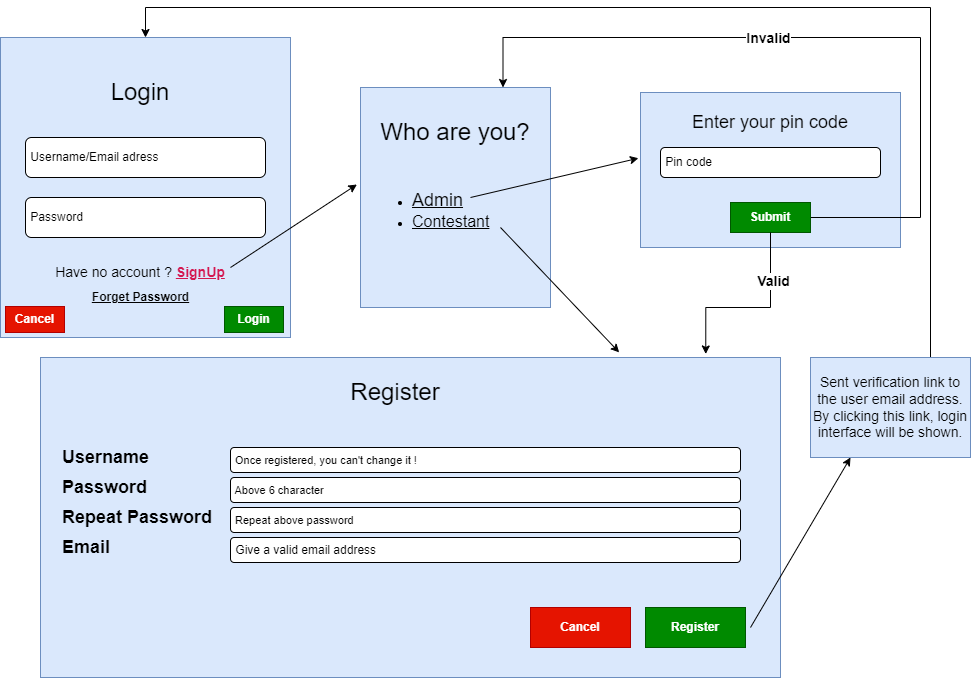

The diagram above was exported from draw.io. Its source (the exported page's mxGraphModel, read from the mxfile embedded in the PNG):
<mxGraphModel dx="1050" dy="565" grid="0" gridSize="10" guides="1" tooltips="1" connect="1" arrows="1" fold="1" page="1" pageScale="1" pageWidth="1100" pageHeight="850" math="0" shadow="0">
  <root>
    <mxCell id="0" />
    <mxCell id="1" parent="0" />
    <mxCell id="PENeMZDu9xXlpUDBOP-r-2" value="" style="rounded=0;whiteSpace=wrap;html=1;fillColor=#dae8fc;strokeColor=#6c8ebf;" parent="1" vertex="1">
      <mxGeometry x="40" y="130" width="290" height="300" as="geometry" />
    </mxCell>
    <mxCell id="PENeMZDu9xXlpUDBOP-r-4" value="&lt;font style=&quot;font-size: 24px;&quot;&gt;Login&lt;/font&gt;" style="text;html=1;align=center;verticalAlign=middle;whiteSpace=wrap;rounded=0;" parent="1" vertex="1">
      <mxGeometry x="85" y="170" width="190" height="30" as="geometry" />
    </mxCell>
    <mxCell id="PENeMZDu9xXlpUDBOP-r-5" value="&amp;nbsp;Username/Email adress" style="rounded=1;whiteSpace=wrap;html=1;align=left;" parent="1" vertex="1">
      <mxGeometry x="65" y="230" width="240" height="40" as="geometry" />
    </mxCell>
    <mxCell id="PENeMZDu9xXlpUDBOP-r-6" value="&amp;nbsp;Password" style="rounded=1;whiteSpace=wrap;html=1;align=left;" parent="1" vertex="1">
      <mxGeometry x="65" y="290" width="240" height="40" as="geometry" />
    </mxCell>
    <mxCell id="PENeMZDu9xXlpUDBOP-r-7" value="&lt;font style=&quot;font-size: 14px;&quot;&gt;Have no account ? &lt;b&gt;&lt;font color=&quot;#d41750&quot;&gt;&lt;u&gt;SignUp&lt;/u&gt;&lt;/font&gt;&lt;/b&gt;&lt;/font&gt;" style="text;html=1;align=center;verticalAlign=middle;whiteSpace=wrap;rounded=0;" parent="1" vertex="1">
      <mxGeometry x="65" y="350" width="230" height="30" as="geometry" />
    </mxCell>
    <mxCell id="PENeMZDu9xXlpUDBOP-r-8" value="" style="rounded=0;whiteSpace=wrap;html=1;fillColor=#dae8fc;strokeColor=#6c8ebf;" parent="1" vertex="1">
      <mxGeometry x="400" y="180" width="190" height="220" as="geometry" />
    </mxCell>
    <mxCell id="PENeMZDu9xXlpUDBOP-r-10" value="&lt;font style=&quot;font-size: 24px;&quot;&gt;Who are you?&lt;/font&gt;" style="text;html=1;align=center;verticalAlign=middle;whiteSpace=wrap;rounded=0;" parent="1" vertex="1">
      <mxGeometry x="400" y="210" width="190" height="30" as="geometry" />
    </mxCell>
    <mxCell id="PENeMZDu9xXlpUDBOP-r-12" value="&lt;ul&gt;&lt;li&gt;&lt;font style=&quot;font-size: 18px;&quot;&gt;&lt;u&gt;Admin&lt;/u&gt;&lt;/font&gt;&lt;/li&gt;&lt;li&gt;&lt;font size=&quot;3&quot;&gt;&lt;u&gt;Contestant&lt;/u&gt;&lt;/font&gt;&lt;/li&gt;&lt;/ul&gt;" style="text;html=1;align=left;verticalAlign=middle;whiteSpace=wrap;rounded=0;" parent="1" vertex="1">
      <mxGeometry x="410" y="260" width="200" height="85" as="geometry" />
    </mxCell>
    <mxCell id="PENeMZDu9xXlpUDBOP-r-14" value="" style="rounded=0;whiteSpace=wrap;html=1;fillColor=#dae8fc;strokeColor=#6c8ebf;" parent="1" vertex="1">
      <mxGeometry x="680" y="185" width="260" height="155" as="geometry" />
    </mxCell>
    <mxCell id="PENeMZDu9xXlpUDBOP-r-15" value="&lt;font style=&quot;font-size: 18px;&quot;&gt;Enter your pin code&lt;/font&gt;" style="text;html=1;align=center;verticalAlign=middle;whiteSpace=wrap;rounded=0;" parent="1" vertex="1">
      <mxGeometry x="685" y="200" width="250" height="30" as="geometry" />
    </mxCell>
    <mxCell id="PENeMZDu9xXlpUDBOP-r-16" value="&amp;nbsp;Pin code" style="rounded=1;whiteSpace=wrap;html=1;align=left;" parent="1" vertex="1">
      <mxGeometry x="700" y="240" width="220" height="30" as="geometry" />
    </mxCell>
    <mxCell id="PENeMZDu9xXlpUDBOP-r-17" value="" style="rounded=0;whiteSpace=wrap;html=1;fillColor=#dae8fc;strokeColor=#6c8ebf;" parent="1" vertex="1">
      <mxGeometry x="80" y="450" width="740" height="320" as="geometry" />
    </mxCell>
    <mxCell id="PENeMZDu9xXlpUDBOP-r-19" value="" style="endArrow=classic;html=1;rounded=0;entryX=-0.008;entryY=0.424;entryDx=0;entryDy=0;entryPerimeter=0;" parent="1" target="PENeMZDu9xXlpUDBOP-r-14" edge="1">
      <mxGeometry width="50" height="50" relative="1" as="geometry">
        <mxPoint x="510" y="290" as="sourcePoint" />
        <mxPoint x="560" y="240" as="targetPoint" />
      </mxGeometry>
    </mxCell>
    <mxCell id="PENeMZDu9xXlpUDBOP-r-21" value="" style="endArrow=classic;html=1;rounded=0;entryX=-0.019;entryY=0.441;entryDx=0;entryDy=0;entryPerimeter=0;" parent="1" target="PENeMZDu9xXlpUDBOP-r-8" edge="1">
      <mxGeometry width="50" height="50" relative="1" as="geometry">
        <mxPoint x="270" y="360" as="sourcePoint" />
        <mxPoint x="320" y="310" as="targetPoint" />
      </mxGeometry>
    </mxCell>
    <mxCell id="PENeMZDu9xXlpUDBOP-r-25" value="&lt;font style=&quot;font-size: 24px;&quot;&gt;Register&lt;/font&gt;" style="text;html=1;align=center;verticalAlign=middle;whiteSpace=wrap;rounded=0;" parent="1" vertex="1">
      <mxGeometry x="340" y="470" width="190" height="30" as="geometry" />
    </mxCell>
    <mxCell id="PENeMZDu9xXlpUDBOP-r-26" value="&lt;font style=&quot;font-size: 11px;&quot;&gt;&amp;nbsp;Once registered, you can't change it !&lt;/font&gt;" style="rounded=1;whiteSpace=wrap;html=1;align=left;" parent="1" vertex="1">
      <mxGeometry x="270" y="540" width="510" height="25" as="geometry" />
    </mxCell>
    <mxCell id="PENeMZDu9xXlpUDBOP-r-27" value="&lt;font style=&quot;font-size: 18px;&quot;&gt;&lt;b&gt;Username&lt;/b&gt;&lt;/font&gt;" style="text;html=1;align=left;verticalAlign=middle;whiteSpace=wrap;rounded=0;" parent="1" vertex="1">
      <mxGeometry x="100" y="535" width="130" height="30" as="geometry" />
    </mxCell>
    <mxCell id="PENeMZDu9xXlpUDBOP-r-29" value="&lt;font style=&quot;font-size: 18px;&quot;&gt;&lt;b&gt;Password&amp;nbsp; &amp;nbsp; &amp;nbsp; &amp;nbsp; &amp;nbsp; &amp;nbsp;&amp;nbsp;&lt;/b&gt;&lt;/font&gt;" style="text;html=1;align=left;verticalAlign=middle;whiteSpace=wrap;rounded=0;" parent="1" vertex="1">
      <mxGeometry x="100" y="565" width="160" height="30" as="geometry" />
    </mxCell>
    <mxCell id="PENeMZDu9xXlpUDBOP-r-31" value="&lt;font style=&quot;font-size: 18px;&quot;&gt;&lt;b&gt;Repeat Password&lt;/b&gt;&lt;/font&gt;" style="text;html=1;align=left;verticalAlign=middle;whiteSpace=wrap;rounded=0;" parent="1" vertex="1">
      <mxGeometry x="100" y="595" width="260" height="30" as="geometry" />
    </mxCell>
    <mxCell id="PENeMZDu9xXlpUDBOP-r-33" value="&lt;span style=&quot;font-size: 11px;&quot;&gt;&amp;nbsp;Above 6 character&lt;/span&gt;" style="rounded=1;whiteSpace=wrap;html=1;align=left;" parent="1" vertex="1">
      <mxGeometry x="270" y="570" width="510" height="25" as="geometry" />
    </mxCell>
    <mxCell id="PENeMZDu9xXlpUDBOP-r-35" value="&lt;span style=&quot;font-size: 11px;&quot;&gt;&amp;nbsp;Repeat above password&lt;/span&gt;" style="rounded=1;whiteSpace=wrap;html=1;align=left;" parent="1" vertex="1">
      <mxGeometry x="270" y="600" width="510" height="25" as="geometry" />
    </mxCell>
    <mxCell id="PENeMZDu9xXlpUDBOP-r-36" value="&lt;font style=&quot;font-size: 18px;&quot;&gt;&lt;b&gt;Email&lt;/b&gt;&lt;/font&gt;" style="text;html=1;align=left;verticalAlign=middle;whiteSpace=wrap;rounded=0;" parent="1" vertex="1">
      <mxGeometry x="100" y="625" width="260" height="30" as="geometry" />
    </mxCell>
    <mxCell id="PENeMZDu9xXlpUDBOP-r-37" value="&amp;nbsp;Give a valid email address" style="rounded=1;whiteSpace=wrap;html=1;align=left;" parent="1" vertex="1">
      <mxGeometry x="270" y="630" width="510" height="25" as="geometry" />
    </mxCell>
    <mxCell id="PENeMZDu9xXlpUDBOP-r-39" value="&lt;b&gt;Register&lt;/b&gt;" style="rounded=0;whiteSpace=wrap;html=1;fillColor=#008a00;strokeColor=#005700;fontColor=#ffffff;" parent="1" vertex="1">
      <mxGeometry x="685" y="700" width="100" height="40" as="geometry" />
    </mxCell>
    <mxCell id="PENeMZDu9xXlpUDBOP-r-40" value="&lt;b&gt;Cancel&lt;/b&gt;" style="rounded=0;whiteSpace=wrap;html=1;fillColor=#e51400;strokeColor=#B20000;fontColor=#ffffff;" parent="1" vertex="1">
      <mxGeometry x="570" y="700" width="100" height="40" as="geometry" />
    </mxCell>
    <mxCell id="PENeMZDu9xXlpUDBOP-r-41" value="" style="endArrow=classic;html=1;rounded=0;entryX=0.782;entryY=-0.016;entryDx=0;entryDy=0;entryPerimeter=0;" parent="1" target="PENeMZDu9xXlpUDBOP-r-17" edge="1">
      <mxGeometry width="50" height="50" relative="1" as="geometry">
        <mxPoint x="540" y="320" as="sourcePoint" />
        <mxPoint x="680" y="440" as="targetPoint" />
      </mxGeometry>
    </mxCell>
    <mxCell id="PENeMZDu9xXlpUDBOP-r-44" style="edgeStyle=orthogonalEdgeStyle;rounded=0;orthogonalLoop=1;jettySize=auto;html=1;entryX=0.5;entryY=0;entryDx=0;entryDy=0;" parent="1" source="PENeMZDu9xXlpUDBOP-r-42" target="PENeMZDu9xXlpUDBOP-r-2" edge="1">
      <mxGeometry relative="1" as="geometry">
        <Array as="points">
          <mxPoint x="970" y="100" />
          <mxPoint x="185" y="100" />
        </Array>
      </mxGeometry>
    </mxCell>
    <mxCell id="PENeMZDu9xXlpUDBOP-r-42" value="&lt;font style=&quot;font-size: 14px;&quot;&gt;Sent verification link to the user email address. By clicking this link, login interface will be shown.&lt;/font&gt;" style="rounded=0;whiteSpace=wrap;html=1;fillColor=#dae8fc;strokeColor=#6c8ebf;" parent="1" vertex="1">
      <mxGeometry x="850" y="450" width="160" height="100" as="geometry" />
    </mxCell>
    <mxCell id="PENeMZDu9xXlpUDBOP-r-43" value="" style="endArrow=classic;html=1;rounded=0;entryX=0.25;entryY=1;entryDx=0;entryDy=0;" parent="1" target="PENeMZDu9xXlpUDBOP-r-42" edge="1">
      <mxGeometry width="50" height="50" relative="1" as="geometry">
        <mxPoint x="790" y="720" as="sourcePoint" />
        <mxPoint x="840" y="670" as="targetPoint" />
      </mxGeometry>
    </mxCell>
    <mxCell id="PENeMZDu9xXlpUDBOP-r-49" style="edgeStyle=orthogonalEdgeStyle;rounded=0;orthogonalLoop=1;jettySize=auto;html=1;entryX=0.75;entryY=0;entryDx=0;entryDy=0;" parent="1" source="PENeMZDu9xXlpUDBOP-r-45" target="PENeMZDu9xXlpUDBOP-r-8" edge="1">
      <mxGeometry relative="1" as="geometry">
        <Array as="points">
          <mxPoint x="960" y="310" />
          <mxPoint x="960" y="130" />
          <mxPoint x="543" y="130" />
        </Array>
      </mxGeometry>
    </mxCell>
    <mxCell id="PENeMZDu9xXlpUDBOP-r-50" value="&lt;font style=&quot;font-size: 14px;&quot;&gt;&lt;b&gt;Invalid&lt;/b&gt;&lt;/font&gt;" style="edgeLabel;html=1;align=center;verticalAlign=middle;resizable=0;points=[];" parent="PENeMZDu9xXlpUDBOP-r-49" vertex="1" connectable="0">
      <mxGeometry x="0.1754" y="-3" relative="1" as="geometry">
        <mxPoint x="2" y="3" as="offset" />
      </mxGeometry>
    </mxCell>
    <mxCell id="PENeMZDu9xXlpUDBOP-r-45" value="&lt;b&gt;Submit&lt;/b&gt;" style="rounded=0;whiteSpace=wrap;html=1;fillColor=#008a00;strokeColor=#005700;fontColor=#ffffff;" parent="1" vertex="1">
      <mxGeometry x="770" y="295" width="80" height="30" as="geometry" />
    </mxCell>
    <mxCell id="PENeMZDu9xXlpUDBOP-r-47" style="edgeStyle=orthogonalEdgeStyle;rounded=0;orthogonalLoop=1;jettySize=auto;html=1;entryX=0.899;entryY=-0.011;entryDx=0;entryDy=0;entryPerimeter=0;" parent="1" source="PENeMZDu9xXlpUDBOP-r-45" target="PENeMZDu9xXlpUDBOP-r-17" edge="1">
      <mxGeometry relative="1" as="geometry">
        <Array as="points">
          <mxPoint x="810" y="400" />
          <mxPoint x="745" y="400" />
        </Array>
      </mxGeometry>
    </mxCell>
    <mxCell id="PENeMZDu9xXlpUDBOP-r-48" value="&lt;font style=&quot;font-size: 14px;&quot;&gt;&lt;b&gt;Valid&lt;/b&gt;&lt;/font&gt;" style="edgeLabel;html=1;align=center;verticalAlign=middle;resizable=0;points=[];" parent="PENeMZDu9xXlpUDBOP-r-47" vertex="1" connectable="0">
      <mxGeometry x="-0.4865" y="2" relative="1" as="geometry">
        <mxPoint as="offset" />
      </mxGeometry>
    </mxCell>
    <mxCell id="kVpHWlWD4WsvUIXXiUbk-1" value="&lt;b&gt;&lt;u&gt;Forget Password&lt;/u&gt;&lt;/b&gt;" style="text;html=1;align=center;verticalAlign=middle;whiteSpace=wrap;rounded=0;" parent="1" vertex="1">
      <mxGeometry x="127.5" y="375" width="105" height="30" as="geometry" />
    </mxCell>
    <mxCell id="kVpHWlWD4WsvUIXXiUbk-2" value="&lt;b&gt;Login&lt;/b&gt;" style="rounded=0;whiteSpace=wrap;html=1;fillColor=#008a00;fontColor=#ffffff;strokeColor=#005700;" parent="1" vertex="1">
      <mxGeometry x="264" y="399" width="59" height="26" as="geometry" />
    </mxCell>
    <mxCell id="kVpHWlWD4WsvUIXXiUbk-3" value="&lt;b&gt;Cancel&lt;/b&gt;" style="rounded=0;whiteSpace=wrap;html=1;fillColor=#e51400;fontColor=#ffffff;strokeColor=#B20000;" parent="1" vertex="1">
      <mxGeometry x="45" y="399" width="59" height="26" as="geometry" />
    </mxCell>
  </root>
</mxGraphModel>